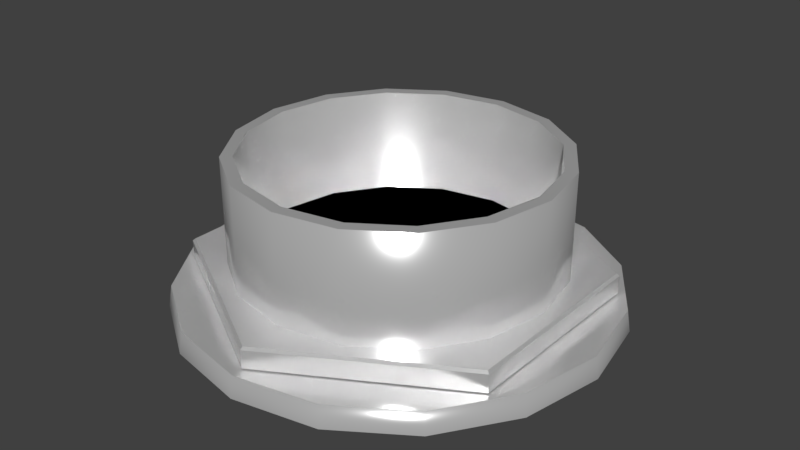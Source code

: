 # Source: socket.blend  (saved by Blender 2.79.0; exported with 4.5.12 LTS)
import bpy
from mathutils import Matrix  # noqa: F401  (used for matrix-valued properties, if any)

bpy.ops.wm.read_factory_settings(use_empty=True)
scene = bpy.context.scene
scene.name = 'Scene'

# ---- collections
col_collection_1 = bpy.data.collections.new('Collection 1'); scene.collection.children.link(col_collection_1)

# ---- materials (node trees are filled in below, after node groups)
mat_metal = bpy.data.materials.new('Metal')
mat_metal.alpha_threshold = 0.0
mat_metal.roughness = 0.5
mat_metal.specular_intensity = 1.0
mat_black = bpy.data.materials.new('Black')
mat_black.alpha_threshold = 0.0
mat_black.roughness = 0.5

# ---- material node trees
mat_metal.use_nodes = True; mat_metal.node_tree.nodes.clear()
_N = mat_metal.node_tree.nodes; _L = mat_metal.node_tree.links
n0 = _N.new('ShaderNodeOutputMaterial'); n0.name = 'Material Output'; n0.location = (300, 300)
n1 = _N.new('ShaderNodeBsdfPrincipled'); n1.name = 'Principled BSDF'; n1.location = (10, 300)
n1.width = 150
n1.subsurface_method = 'BURLEY'
n1.inputs[1].default_value = 0.5278
n1.inputs[2].default_value = 0.1852
n1.inputs[3].default_value = 1.45
n1.inputs[9].default_value = (1.0, 1.0, 1.0)
n1.inputs[13].default_value = 0.5833
_L.new(n1.outputs[0], n0.inputs[0])
n0.is_active_output = True
mat_black.use_nodes = True; mat_black.node_tree.nodes.clear()
_N = mat_black.node_tree.nodes; _L = mat_black.node_tree.links
n0 = _N.new('ShaderNodeOutputMaterial'); n0.name = 'Material Output'; n0.location = (300, 300)
n1 = _N.new('ShaderNodeBsdfDiffuse'); n1.name = 'Diffuse BSDF'; n1.location = (10, 300)
n1.inputs[0].default_value = (0.0, 0.0, 0.0, 1.0)
n1.inputs[1].default_value = 1.0
_L.new(n1.outputs[0], n0.inputs[0])
n0.is_active_output = True

# ---- world
world_world = bpy.data.worlds.new('World'); scene.world = world_world
world_world.color = (0.05088, 0.05088, 0.05088)
world_world.use_sun_shadow = False
world_world.sun_shadow_jitter_overblur = 0.0
world_world.cycles.sampling_method = 'MANUAL'

# ---- meshes
me_circle_001 = bpy.data.meshes.new('Circle.001')
me_circle_001.from_pydata([(0.0, 1.0, 0.0), (-0.3827, 0.9239, 0.0), (-0.7071, 0.7071, 0.0), (-0.9239, 0.3827, 0.0), (-1.0, -4.371e-08, 0.0), (-0.9239, -0.3827, 0.0), (-0.7071, -0.7071, 0.0), (-0.3827, -0.9239, 0.0), (-1.51e-07, -1.0, 0.0), (0.3827, -0.9239, 0.0), (0.7071, -0.7071, 0.0), (0.9239, -0.3827, 0.0), (1.0, 1.192e-08, 0.0), (0.9239, 0.3827, 0.0), (0.7071, 0.7071, 0.0), (0.3827, 0.9239, 0.0), (-6.001e-10, 1.016, -0.1), (-0.3888, 0.9387, -0.1), (-0.7185, 0.7185, -0.1), (-0.9387, 0.3888, -0.1), (-1.016, -4.557e-08, -0.1), (-0.9387, -0.3888, -0.1), (-0.7185, -0.7185, -0.1), (-0.3888, -0.9387, -0.1), (-1.54e-07, -1.016, -0.1), (0.3888, -0.9387, -0.1), (0.7185, -0.7185, -0.1), (0.9387, -0.3888, -0.1), (1.016, 1.096e-08, -0.1), (0.9387, 0.3888, -0.1), (0.7185, 0.7185, -0.1), (0.3888, 0.9387, -0.1), (-2.794e-08, 0.25, 0.0), (-0.09567, 0.231, 0.0), (-0.1768, 0.1768, 0.0), (-0.231, 0.09567, 0.0), (-0.25, -2.546e-09, 0.0), (-0.231, -0.09567, 0.0), (-0.1768, -0.1768, 0.0), (-0.09567, -0.231, 0.0), (-6.569e-08, -0.25, 0.0), (0.09567, -0.231, 0.0), (0.1768, -0.1768, 0.0), (0.231, -0.09567, 0.0), (0.25, 1.136e-08, 0.0), (0.231, 0.09567, 0.0), (0.1768, 0.1768, 0.0), (0.09567, 0.231, 0.0)], [], [(4, 3, 19, 20), (12, 11, 27, 28), (5, 4, 20, 21), (13, 12, 28, 29), (6, 5, 21, 22), (14, 13, 29, 30), (7, 6, 22, 23), (15, 14, 30, 31), (8, 7, 23, 24), (1, 0, 16, 17), (0, 15, 31, 16), (9, 8, 24, 25), (2, 1, 17, 18), (10, 9, 25, 26), (3, 2, 18, 19), (11, 10, 26, 27), (3, 4, 36, 35), (11, 12, 44, 43), (4, 5, 37, 36), (12, 13, 45, 44), (5, 6, 38, 37), (13, 14, 46, 45), (6, 7, 39, 38), (14, 15, 47, 46), (7, 8, 40, 39), (0, 1, 33, 32), (15, 0, 32, 47), (8, 9, 41, 40), (1, 2, 34, 33), (9, 10, 42, 41), (2, 3, 35, 34), (10, 11, 43, 42)])
me_circle_001.polygons.foreach_set('use_smooth', [1, 1, 1, 1, 1, 1, 1, 1, 1, 1, 1, 1, 1, 1, 1, 1, 0, 0, 0, 0, 0, 0, 0, 0, 0, 0, 0, 0, 0, 0, 0, 0])
me_circle_001.materials.append(mat_metal)
me_circle_001.use_remesh_preserve_volume = False
me_circle_001.use_remesh_preserve_attributes = False
me_circle_001.use_mirror_vertex_groups = False
me_circle_001.update()
me_circle = bpy.data.meshes.new('Circle')
me_circle.from_pydata([(0.0, 1.0, -0.1), (-0.866, 0.5, -0.1), (-0.866, -0.5, -0.1), (8.742e-08, -1.0, -0.1), (0.866, -0.5, -0.1), (0.866, 0.5, -0.1), (1.49e-08, 0.25, 0.0), (-0.2165, 0.125, 0.0), (-0.2165, -0.125, 0.0), (3.676e-08, -0.25, 0.0), (0.2165, -0.125, 0.0), (0.2165, 0.125, 0.0), (2.702e-10, 0.9864, 0.0), (0.0, 1.0, -0.01178), (-0.866, 0.5, -0.01178), (-0.8542, 0.4932, 0.0), (-0.866, -0.5, -0.01178), (-0.8542, -0.4932, 0.0), (8.742e-08, -1.0, -0.01178), (8.65e-08, -0.9864, 0.0), (0.866, -0.5, -0.01178), (0.8542, -0.4932, 0.0), (0.866, 0.5, -0.01178), (0.8542, 0.4932, 0.0)], [], [(14, 13, 0, 1), (21, 23, 11, 10), (17, 19, 9, 8), (19, 21, 10, 9), (23, 12, 6, 11), (15, 17, 8, 7), (20, 18, 3, 4), (16, 14, 1, 2), (22, 20, 4, 5), (18, 16, 2, 3), (13, 22, 5, 0), (15, 12, 13, 14), (17, 15, 14, 16), (19, 17, 16, 18), (21, 19, 18, 20), (23, 21, 20, 22), (12, 23, 22, 13), (12, 15, 7, 6)])
_k = set([(0, 1), (0, 5), (0, 13), (1, 2), (1, 14), (2, 3), (2, 16), (3, 4), (3, 18), (4, 5), (4, 20), (5, 22), (6, 7), (6, 11), (6, 12), (7, 8), (7, 15), (8, 9), (8, 17), (9, 10), (9, 19), (10, 11), (10, 21), (11, 23), (12, 13), (12, 15), (12, 23), (13, 14), (13, 22), (14, 15), (14, 16), (15, 17), (16, 17), (16, 18), (17, 19), (18, 19), (18, 20), (19, 21), (20, 21), (20, 22), (21, 23), (22, 23)])
me_circle.attributes.new('sharp_edge', 'BOOLEAN', 'EDGE').data.foreach_set('value', [ (min(e.vertices), max(e.vertices)) in _k for e in me_circle.edges])
me_circle.materials.append(mat_metal)
me_circle.use_remesh_preserve_volume = False
me_circle.use_remesh_preserve_attributes = False
me_circle.use_mirror_vertex_groups = False
me_circle.update()
me_circle_003 = bpy.data.meshes.new('Circle.003')
me_circle_003.from_pydata([(0.0, 1.0, 0.4), (-0.3827, 0.9239, 0.4), (-0.7071, 0.7071, 0.4), (-0.9239, 0.3827, 0.4), (-1.0, -4.371e-08, 0.4), (-0.9239, -0.3827, 0.4), (-0.7071, -0.7071, 0.4), (-0.3827, -0.9239, 0.4), (-1.51e-07, -1.0, 0.4), (0.3827, -0.9239, 0.4), (0.7071, -0.7071, 0.4), (0.9239, -0.3827, 0.4), (1.0, 1.192e-08, 0.4), (0.9239, 0.3827, 0.4), (0.7071, 0.7071, 0.4), (0.3827, 0.9239, 0.4), (0.0, 1.0, -0.1), (-0.3827, 0.9239, -0.1), (-0.7071, 0.7071, -0.1), (-0.9239, 0.3827, -0.1), (-1.0, -4.371e-08, -0.1), (-0.9239, -0.3827, -0.1), (-0.7071, -0.7071, -0.1), (-0.3827, -0.9239, -0.1), (-1.51e-07, -1.0, -0.1), (0.3827, -0.9239, -0.1), (0.7071, -0.7071, -0.1), (0.9239, -0.3827, -0.1), (1.0, 1.192e-08, -0.1), (0.9239, 0.3827, -0.1), (0.7071, 0.7071, -0.1), (0.3827, 0.9239, -0.1), (7.328e-09, 0.9262, 0.4), (-0.3544, 0.8557, 0.4), (-0.6549, 0.6549, 0.4), (-0.8557, 0.3544, 0.4), (-0.9262, -4.47e-08, 0.4), (-0.8557, -0.3544, 0.4), (-0.6549, -0.6549, 0.4), (-0.3544, -0.8557, 0.4), (-1.325e-07, -0.9262, 0.4), (0.3544, -0.8557, 0.4), (0.6549, -0.6549, 0.4), (0.8557, -0.3544, 0.4), (0.9262, 6.831e-09, 0.4), (0.8557, 0.3544, 0.4), (0.6549, 0.6549, 0.4), (0.3544, 0.8557, 0.4), (7.328e-09, 0.9262, -0.09), (-0.3544, 0.8557, -0.09), (-0.6549, 0.6549, -0.09), (-0.8557, 0.3544, -0.09), (-0.9262, -4.47e-08, -0.09), (-0.8557, -0.3544, -0.09), (-0.6549, -0.6549, -0.09), (-0.3544, -0.8557, -0.09), (-1.325e-07, -0.9262, -0.09), (0.3544, -0.8557, -0.09), (0.6549, -0.6549, -0.09), (0.8557, -0.3544, -0.09), (0.9262, 6.831e-09, -0.09), (0.8557, 0.3544, -0.09), (0.6549, 0.6549, -0.09), (0.3544, 0.8557, -0.09), (-5.402e-08, 0.0, -0.09), (-5.96e-08, 0.0, -0.09), (-5.96e-08, 0.0, -0.09), (-5.96e-08, 0.0, -0.09), (-5.96e-08, -1.118e-08, -0.09), (-5.96e-08, 0.0, -0.09), (-5.96e-08, 0.0, -0.09), (-5.96e-08, 0.0, -0.09), (-5.402e-08, 0.0, -0.09), (-5.96e-08, 0.0, -0.09), (-5.96e-08, 0.0, -0.09), (-5.96e-08, 0.0, -0.09), (-5.96e-08, -1.118e-08, -0.09), (-5.96e-08, 0.0, -0.09), (-5.96e-08, 0.0, -0.09), (-5.96e-08, 0.0, -0.09)], [], [(4, 3, 19, 20), (12, 11, 27, 28), (5, 4, 20, 21), (13, 12, 28, 29), (6, 5, 21, 22), (14, 13, 29, 30), (7, 6, 22, 23), (15, 14, 30, 31), (8, 7, 23, 24), (1, 0, 16, 17), (0, 15, 31, 16), (9, 8, 24, 25), (2, 1, 17, 18), (10, 9, 25, 26), (3, 2, 18, 19), (11, 10, 26, 27), (3, 4, 36, 35), (11, 12, 44, 43), (4, 5, 37, 36), (12, 13, 45, 44), (5, 6, 38, 37), (13, 14, 46, 45), (6, 7, 39, 38), (14, 15, 47, 46), (7, 8, 40, 39), (0, 1, 33, 32), (15, 0, 32, 47), (8, 9, 41, 40), (1, 2, 34, 33), (9, 10, 42, 41), (2, 3, 35, 34), (10, 11, 43, 42), (39, 40, 56, 55), (32, 33, 49, 48), (47, 32, 48, 63), (40, 41, 57, 56), (33, 34, 50, 49), (41, 42, 58, 57), (34, 35, 51, 50), (42, 43, 59, 58), (35, 36, 52, 51), (43, 44, 60, 59), (36, 37, 53, 52), (44, 45, 61, 60), (37, 38, 54, 53), (45, 46, 62, 61), (38, 39, 55, 54), (46, 47, 63, 62), (60, 61, 77, 76), (53, 54, 70, 69), (61, 62, 78, 77), (54, 55, 71, 70), (62, 63, 79, 78), (55, 56, 72, 71), (48, 49, 65, 64), (63, 48, 64, 79), (56, 57, 73, 72), (49, 50, 66, 65), (57, 58, 74, 73), (50, 51, 67, 66), (58, 59, 75, 74), (51, 52, 68, 67), (59, 60, 76, 75), (52, 53, 69, 68)])
me_circle_003.polygons.foreach_set('use_smooth', [1, 1, 1, 1, 1, 1, 1, 1, 1, 1, 1, 1, 1, 1, 1, 1, 0, 0, 0, 0, 0, 0, 0, 0, 0, 0, 0, 0, 0, 0, 0, 0, 1, 1, 1, 1, 1, 1, 1, 1, 1, 1, 1, 1, 1, 1, 1, 1, 0, 0, 0, 0, 0, 0, 0, 0, 0, 0, 0, 0, 0, 0, 0, 0])
me_circle_003.polygons.foreach_set('material_index', [0, 0, 0, 0, 0, 0, 0, 0, 0, 0, 0, 0, 0, 0, 0, 0, 0, 0, 0, 0, 0, 0, 0, 0, 0, 0, 0, 0, 0, 0, 0, 0, 0, 0, 0, 0, 0, 0, 0, 0, 0, 0, 0, 0, 0, 0, 0, 0, 1, 1, 1, 1, 1, 1, 1, 1, 1, 1, 1, 1, 1, 1, 1, 1])
me_circle_003.materials.append(mat_metal)
me_circle_003.materials.append(mat_black)
me_circle_003.use_remesh_preserve_volume = False
me_circle_003.use_remesh_preserve_attributes = False
me_circle_003.use_mirror_vertex_groups = False
me_circle_003.update()

# ---- objects
ob_circle_001 = bpy.data.objects.new('Circle.001', me_circle_001)
ob_circle = bpy.data.objects.new('Circle', me_circle)
ob_circle_002 = bpy.data.objects.new('Circle.002', me_circle_003)

# ---- transforms, parenting, visibility, modifiers, constraints
ob_circle_001.location = (0.0, 0.0, 0.0)
ob_circle_001.lineart.crease_threshold = 0.0
ob_circle.location = (0.0, 0.0, 0.1)
ob_circle.scale = (0.95, 0.95, 0.95)
ob_circle.lineart.crease_threshold = 0.0
ob_circle_002.location = (0.0, 0.0, 0.2)
ob_circle_002.scale = (0.75, 0.75, 1.0)
ob_circle_002.lineart.crease_threshold = 0.0

# ---- collection membership
col_collection_1.objects.link(ob_circle_001)
col_collection_1.objects.link(ob_circle)
col_collection_1.objects.link(ob_circle_002)

# ---- scene / render settings (as saved in the file)
scene.frame_start = 1; scene.frame_end = 250; scene.frame_set(1)
scene.render.engine = 'CYCLES'
scene.render.resolution_percentage = 50
scene.render.dither_intensity = 0.0
scene.cycles.use_denoising = False
scene.cycles.samples = 128
scene.cycles.sampling_pattern = 'TABULATED_SOBOL'
scene.cycles.use_adaptive_sampling = False
scene.cycles.use_light_tree = False
scene.cycles.blur_glossy = 0.0
scene.cycles.sample_clamp_indirect = 0.0
scene.view_settings.view_transform = 'Standard'
bpy.context.view_layer.update()

# ---- added for rendering (the .blend has no active camera and no usable light): camera, sun
cam_auto = bpy.data.cameras.new('AutoCamera')
cam_auto.lens = 50.0
cam_auto.sensor_width = 36.0
cam_auto.clip_end = 1000.0
ob_auto_camera = bpy.data.objects.new('AutoCamera', cam_auto)
scene.collection.objects.link(ob_auto_camera)
ob_auto_camera.location = (2.73671, -3.28405, 2.43936)
ob_auto_camera.rotation_euler = (1.09748, -7.21219e-08, 0.694738)
scene.camera = ob_auto_camera
light_auto_sun = bpy.data.lights.new('AutoSun', 'SUN')
light_auto_sun.energy = 3.0
light_auto_sun.angle = 0.0523599
ob_auto_sun = bpy.data.objects.new('AutoSun', light_auto_sun)
scene.collection.objects.link(ob_auto_sun)
ob_auto_sun.rotation_euler = (0.872665, 0.174533, 0.523599)
bpy.context.view_layer.update()
